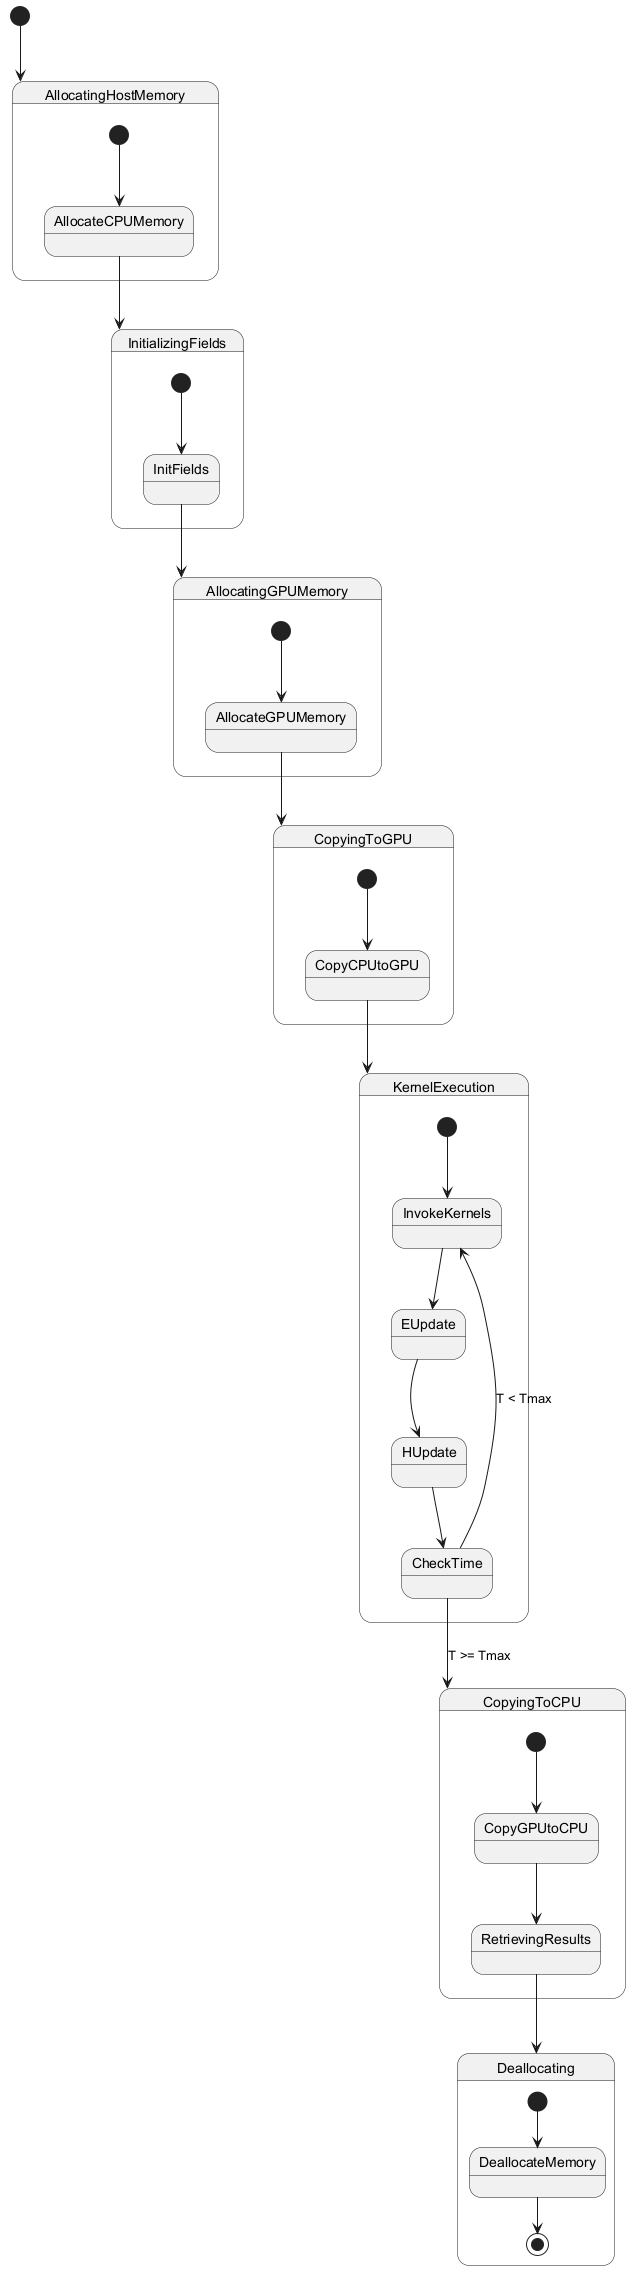

The diagram above was rendered by PlantUML. Its source (embedded in the PNG):
@startuml
[*] --> AllocatingHostMemory

state AllocatingHostMemory {
  [*] --> AllocateCPUMemory
  AllocateCPUMemory --> InitializingFields
}

state InitializingFields {
  [*] --> InitFields
  InitFields --> AllocatingGPUMemory
}

state AllocatingGPUMemory {
  [*] --> AllocateGPUMemory
  AllocateGPUMemory --> CopyingToGPU
}

state CopyingToGPU {
  [*] --> CopyCPUtoGPU
  CopyCPUtoGPU --> KernelExecution
}

state KernelExecution {
  [*] --> InvokeKernels
  InvokeKernels --> EUpdate
  EUpdate --> HUpdate
  HUpdate --> CheckTime
  CheckTime --> InvokeKernels : T < Tmax
  CheckTime --> CopyingToCPU : T >= Tmax
}

state CopyingToCPU {
  [*] --> CopyGPUtoCPU
  CopyGPUtoCPU --> RetrievingResults
}

RetrievingResults --> Deallocating

state Deallocating {
  [*] --> DeallocateMemory
  DeallocateMemory --> [*]
}
@enduml